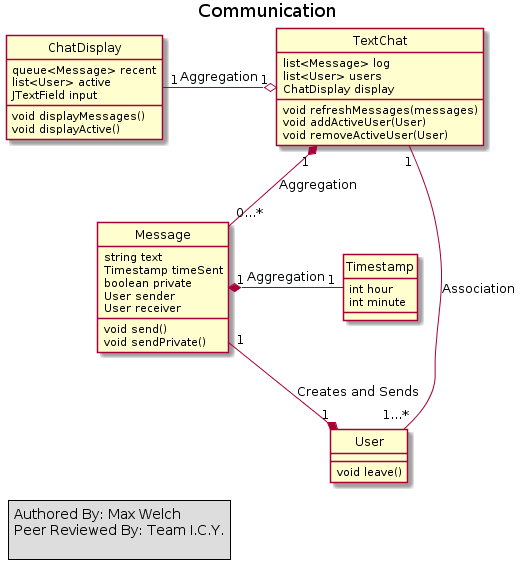

The diagram above was rendered by PlantUML. Its source (embedded in the PNG):
@startuml
hide circles
Title Communication

legend left
Authored By: Max Welch
Peer Reviewed By: Team I.C.Y.

end legend

class TextChat {
list<Message> log
list<User> users
ChatDisplay display
void refreshMessages(messages)
void addActiveUser(User)
void removeActiveUser(User)
}

class ChatDisplay {
queue<Message> recent
list<User> active
JTextField input
void displayMessages()
void displayActive()
}
TextChat "1" o-left- "1" ChatDisplay :Aggregation

class User {
void leave()
}

TextChat "1" -- "1...*" User : Association

class Message {
string text
Timestamp timeSent
boolean private
User sender
User receiver
void send()
void sendPrivate()
}

Message "1" -up-* "1" User: Creates and Sends
Message "0...*" -down-* "1" TextChat: Aggregation

class Timestamp{
int hour
int minute
}

Timestamp "1" -left-* "1" Message: Aggregation
@enduml